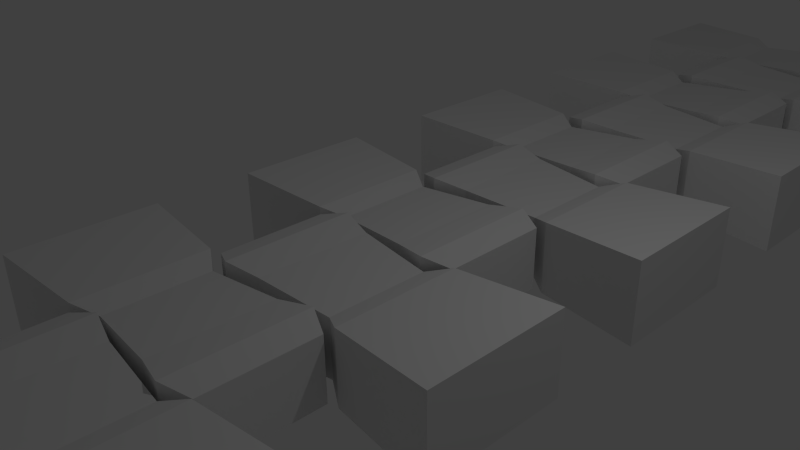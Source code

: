 # Source: epack.blend  (saved by Blender 2.72.0; exported with 4.5.12 LTS)
import bpy
from mathutils import Matrix  # noqa: F401  (used for matrix-valued properties, if any)

bpy.ops.wm.read_factory_settings(use_empty=True)
scene = bpy.context.scene
scene.name = 'Scene'

# ---- collections
col_collection_1 = bpy.data.collections.new('Collection 1'); scene.collection.children.link(col_collection_1)
col_collection_2 = bpy.data.collections.new('Collection 2'); scene.collection.children.link(col_collection_2)

# ---- materials (node trees are filled in below, after node groups)
mat_material = bpy.data.materials.new('Material')
mat_material.alpha_threshold = 0.0
mat_material.use_transparent_shadow = False
mat_material.roughness = 0.5
mat_material.line_color = (0.0, 0.0, 0.0, 1.0)

# ---- material node trees

# ---- world
world_world = bpy.data.worlds.new('World'); scene.world = world_world
world_world.color = (0.05088, 0.05088, 0.05088)
world_world.use_sun_shadow = False
world_world.sun_shadow_jitter_overblur = 0.0
world_world.cycles.sampling_method = 'MANUAL'
world_world.cycles.sample_map_resolution = 256

# ---- cameras
cam_camera = bpy.data.cameras.new('Camera')
cam_camera.clip_end = 100.0
cam_camera.lens = 35.0
cam_camera.sensor_width = 32.0
cam_camera.sensor_height = 18.0
cam_camera.ortho_scale = 7.314
cam_camera.dof.focus_distance = 0.0
cam_camera.dof.aperture_fstop = 128.0

# ---- lights
light_lamp = bpy.data.lights.new('Lamp', 'POINT')
light_lamp.transmission_factor = 0.0
light_lamp.cutoff_distance = 30.0
light_lamp.energy = 100.0
light_lamp.shadow_buffer_clip_start = 1.001
light_lamp.shadow_soft_size = 0.1
light_lamp.shadow_maximum_resolution = 0.006
light_lamp.use_absolute_resolution = True
light_lamp.cycles.use_multiple_importance_sampling = False

# ---- meshes
me_cube_003 = bpy.data.meshes.new('Cube.003')
me_cube_003.from_pydata([(-0.7482, -0.8757, -0.507), (-2.191, -1.0, -0.579), (-2.191, 1.0, -0.579), (-0.7482, 0.8757, -0.507), (-0.7482, -0.8757, 0.507), (-2.191, -1.0, 0.579), (-2.191, 1.0, 0.579), (-0.7482, 0.8757, 0.507), (-0.4316, -0.6933, -0.4014), (-0.4316, 0.6933, -0.4014), (-0.4316, -0.6933, 0.4014), (-0.4316, 0.6933, 0.4014), (0.6809, -0.8007, -0.4636), (0.6809, 0.8007, -0.4636), (0.6809, -0.8007, 0.4636), (0.6809, 0.8007, 0.4636), (1.164, -0.9187, -0.5319), (1.164, 0.9187, -0.5319), (1.164, -0.9187, 0.5319), (1.164, 0.9187, 0.5319), (1.525, -0.7552, -0.4372), (1.525, 0.7552, -0.4372), (1.525, -0.7552, 0.4372), (1.525, 0.7552, 0.4372)], [], [(0, 1, 2, 3), (4, 7, 6, 5), (0, 4, 5, 1), (1, 5, 6, 2), (2, 6, 7, 3), (7, 4, 10, 11), (11, 10, 14, 15), (3, 7, 11, 9), (4, 0, 8, 10), (0, 3, 9, 8), (15, 14, 18, 19), (9, 11, 15, 13), (10, 8, 12, 14), (8, 9, 13, 12), (19, 18, 22, 23), (13, 15, 19, 17), (14, 12, 16, 18), (12, 13, 17, 16), (17, 19, 23, 21), (18, 16, 20, 22), (16, 17, 21, 20), (21, 23, 22, 20)])
me_cube_003.materials.append(mat_material)
me_cube_003.use_remesh_preserve_volume = False
me_cube_003.use_remesh_preserve_attributes = False
me_cube_003.use_mirror_vertex_groups = False
me_cube_003.update()
me_cube = bpy.data.meshes.new('Cube')
me_cube.from_pydata([(-0.7482, -0.8757, -0.507), (-2.191, -1.0, -0.579), (-2.191, 1.0, -0.579), (-0.7482, 0.8757, -0.507), (-0.7482, -0.8757, 0.507), (-2.191, -1.0, 0.579), (-2.191, 1.0, 0.579), (-0.7482, 0.8757, 0.507), (-0.4316, -0.6933, -0.4014), (-0.4316, 0.6933, -0.4014), (-0.4316, -0.6933, 0.4014), (-0.4316, 0.6933, 0.4014), (0.6809, -0.8007, -0.4636), (0.6809, 0.8007, -0.4636), (0.6809, -0.8007, 0.4636), (0.6809, 0.8007, 0.4636), (1.164, -0.9187, -0.5319), (1.164, 0.9187, -0.5319), (1.164, -0.9187, 0.5319), (1.164, 0.9187, 0.5319), (1.525, -0.7552, -0.4372), (1.525, 0.7552, -0.4372), (1.525, -0.7552, 0.4372), (1.525, 0.7552, 0.4372)], [], [(0, 1, 2, 3), (4, 7, 6, 5), (0, 4, 5, 1), (1, 5, 6, 2), (2, 6, 7, 3), (7, 4, 10, 11), (11, 10, 14, 15), (3, 7, 11, 9), (4, 0, 8, 10), (0, 3, 9, 8), (15, 14, 18, 19), (9, 11, 15, 13), (10, 8, 12, 14), (8, 9, 13, 12), (19, 18, 22, 23), (13, 15, 19, 17), (14, 12, 16, 18), (12, 13, 17, 16), (17, 19, 23, 21), (18, 16, 20, 22), (16, 17, 21, 20), (21, 23, 22, 20)])
me_cube.materials.append(mat_material)
me_cube.use_remesh_preserve_volume = False
me_cube.use_remesh_preserve_attributes = False
me_cube.use_mirror_vertex_groups = False
me_cube.update()
me_cube_004 = bpy.data.meshes.new('Cube.004')
me_cube_004.from_pydata([(-0.8, -1.0, -0.7811), (-1.0, 1.0, -1.0), (1.0, 1.0, -1.0), (0.8, -1.0, -0.7811), (-0.8, -1.0, 0.8189), (-1.0, 1.0, 1.0), (1.0, 1.0, 1.0), (0.8, -1.0, 0.8189), (-0.8, -1.0, -0.6298), (-1.0, 1.0, -0.8108), (1.0, 1.0, -0.8108), (0.8, -1.0, -0.6298), (-0.8, -1.0, 0.9702), (-1.0, 1.0, 1.189), (1.0, 1.0, 1.189), (0.8, -1.0, 0.9702), (1.1, 1.0, -1.0), (0.88, -1.0, -0.7811), (1.1, 1.0, 1.0), (0.88, -1.0, 0.8189), (1.1, 1.0, -0.8108), (0.88, -1.0, -0.6298), (1.1, 1.0, 1.189), (0.88, -1.0, 0.9702), (-0.88, -1.0, -0.7811), (-1.1, 1.0, -1.0), (-0.88, -1.0, 0.8189), (-1.1, 1.0, 1.0), (-0.88, -1.0, -0.6298), (-1.1, 1.0, -0.8108), (-0.88, -1.0, 0.9702), (-1.1, 1.0, 1.189), (-0.8, -1.0, 0.5163), (-1.0, 1.0, 0.6217), (1.0, 1.0, 0.6217), (0.8, -1.0, 0.5163), (1.1, 1.0, 0.6217), (0.88, -1.0, 0.5163), (-0.88, -1.0, 0.5163), (-1.1, 1.0, 0.6217), (-0.8, -1.0, -0.3271), (-1.0, 1.0, -0.4325), (1.0, 1.0, -0.4325), (0.8, -1.0, -0.3271), (1.1, 1.0, -0.4325), (0.88, -1.0, -0.3271), (-0.88, -1.0, -0.3271), (-1.1, 1.0, -0.4325), (0.84, -0.6, 1.014), (-0.84, -0.6, 0.8551), (-0.84, -0.6, 1.014), (0.84, -0.6, 0.8551), (0.924, -0.6, 1.014), (0.924, -0.6, 0.8551), (-0.924, -0.6, 0.8551), (-0.924, -0.6, 1.014), (-0.84, -0.6, 0.5373), (0.84, -0.6, 0.5373), (0.924, -0.6, 0.5373), (-0.924, -0.6, 0.5373), (-0.976, 0.76, 0.9783), (-0.976, 0.76, 1.163), (-1.074, 0.76, 0.9783), (-1.074, 0.76, 1.163), (-0.976, 0.76, 0.609), (-1.074, 0.76, 0.609), (0.976, 0.76, 1.163), (0.976, 0.76, 0.9783), (1.074, 0.76, 1.163), (1.074, 0.76, 0.9783), (0.976, 0.76, 0.609), (1.074, 0.76, 0.609), (0.3, 1.0, 1.0), (0.24, -1.0, 0.8189), (0.3, 1.0, 1.189), (0.24, -1.0, 0.9702), (0.252, -0.6, 1.014), (0.252, -0.6, 0.8551), (0.2928, 0.76, 1.163), (0.2928, 0.76, 0.9783), (-0.2394, -0.6, 1.014), (-0.2782, 0.76, 1.163), (-0.285, 1.0, 1.0), (-0.228, -1.0, 0.8189), (-0.285, 1.0, 1.189), (-0.228, -1.0, 0.9702), (-0.2394, -0.6, 0.8551), (-0.2782, 0.76, 0.9783), (0.9556, 0.556, 1.141), (0.9556, 0.556, 0.9598), (1.051, 0.556, 1.141), (1.051, 0.556, 0.9598), (0.9556, 0.556, 0.5983), (1.051, 0.556, 0.5983), (-0.9556, 0.556, 0.9598), (-0.9556, 0.556, 1.141), (-1.051, 0.556, 0.9598), (-1.051, 0.556, 1.141), (-0.9556, 0.556, 0.5983), (-1.051, 0.556, 0.5983), (0.2867, 0.556, 1.141), (0.2867, 0.556, 0.9598), (-0.2723, 0.556, 1.141), (-0.2723, 0.556, 0.9598), (0.8573, -0.4266, 1.033), (0.8573, -0.4266, 0.8708), (0.9431, -0.4266, 1.033), (0.9431, -0.4266, 0.8708), (0.8573, -0.4266, 0.5465), (0.9431, -0.4266, 0.5465), (0.2572, -0.4266, 1.033), (-0.2443, -0.4266, 1.033), (-0.8573, -0.4266, 0.8708), (-0.8573, -0.4266, 1.033), (-0.9431, -0.4266, 0.8708), (-0.9431, -0.4266, 1.033), (-0.8573, -0.4266, 0.5465), (-0.9431, -0.4266, 0.5465), (0.2572, -0.4266, 0.8708), (-0.2443, -0.4266, 0.8708), (0.252, -0.6, 1.203), (0.2928, 0.76, 1.352), (-0.2394, -0.6, 1.203), (-0.2782, 0.76, 1.352), (0.2867, 0.556, 1.33), (-0.2723, 0.556, 1.33), (0.2572, -0.4266, 1.222), (-0.2443, -0.4266, 1.222), (0.252, -0.6, 1.392), (0.2928, 0.76, 1.541), (-0.2394, -0.6, 1.392), (-0.2782, 0.76, 1.541), (0.2867, 0.556, 1.519), (-0.2723, 0.556, 1.519), (0.2572, -0.4266, 1.411), (-0.2443, -0.4266, 1.411), (0.4926, 0.9612, 1.208), (-0.478, 0.9612, 1.208), (0.4926, 0.9575, 1.341), (-0.478, 0.9575, 1.341), (0.2928, 2.253, 1.163), (-0.2782, 2.253, 1.163), (0.2928, 2.253, 1.352), (-0.2782, 2.253, 1.352), (-0.3324, 0.9612, 1.208), (-0.3324, 0.9575, 1.341), (-0.1925, 2.253, 1.163), (-0.1925, 2.253, 1.352), (0.22, 2.253, 1.352), (0.22, 2.253, 1.163), (0.3689, 0.9575, 1.341), (0.3689, 0.9612, 1.208), (0.4926, 0.362, 1.149), (-0.478, 0.362, 1.149), (0.4926, 0.3583, 1.282), (-0.478, 0.3583, 1.282), (-0.3324, 0.362, 1.149), (-0.3324, 0.3583, 1.282), (0.3689, 0.3583, 1.282), (0.3689, 0.362, 1.149), (0.4447, 0.06239, 1.119), (-0.4289, 0.06239, 1.119), (0.4447, 0.05871, 1.252), (-0.4289, 0.05871, 1.252), (-0.2979, 0.06239, 1.119), (-0.2979, 0.05871, 1.252), (0.3333, 0.05871, 1.252), (0.3333, 0.06239, 1.119), (-0.24, -1.0, -0.6298), (-0.24, -1.0, -0.7811), (-0.3, 1.0, -1.0), (-0.3, 1.0, -0.8108), (0.28, -1.0, -0.6298), (0.28, -1.0, -0.7811), (0.35, 1.0, -1.0), (0.35, 1.0, -0.8108), (-0.954, 0.54, -0.9496), (-0.954, 0.54, -0.7692), (0.954, 0.54, -0.9496), (0.954, 0.54, -0.7692), (1.049, 0.54, -0.9496), (1.049, 0.54, -0.7692), (-1.049, 0.54, -0.9496), (-1.049, 0.54, -0.7692), (-0.954, 0.54, -0.4083), (0.954, 0.54, -0.4083), (1.049, 0.54, -0.4083), (-1.049, 0.54, -0.4083), (-0.2862, 0.54, -0.9496), (-0.2862, 0.54, -0.7692), (0.3339, 0.54, -0.9496), (0.3339, 0.54, -0.7692), (-0.8539, -0.461, -0.8401), (-0.8539, -0.461, -0.6786), (-0.9393, -0.461, -0.8401), (-0.9393, -0.461, -0.6786), (-0.8539, -0.461, -0.3555), (-0.9393, -0.461, -0.3555), (-0.2562, -0.461, -0.8401), (0.2989, -0.461, -0.8401), (0.8539, -0.461, -0.8401), (0.8539, -0.461, -0.6786), (0.9393, -0.461, -0.8401), (0.9393, -0.461, -0.6786), (0.8539, -0.461, -0.3555), (0.9393, -0.461, -0.3555), (-0.2562, -0.461, -0.6786), (0.2989, -0.461, -0.6786), (0.3775, 2.553, 1.163), (-0.3648, 2.553, 1.163), (0.3775, 2.553, 1.352), (-0.3648, 2.553, 1.352), (-0.2534, 2.553, 1.163), (-0.2534, 2.553, 1.352), (0.2828, 2.553, 1.352), (0.2828, 2.553, 1.163), (0.4509, 2.753, 1.163), (-0.4398, 2.753, 1.163), (0.4509, 2.753, 1.352), (-0.4398, 2.753, 1.352), (-0.3062, 2.753, 1.163), (-0.3062, 2.753, 1.352), (0.3373, 2.753, 1.352), (0.3373, 2.753, 1.163), (0.4509, 2.953, 1.163), (-0.4398, 2.953, 1.163), (0.4509, 2.953, 1.352), (-0.4398, 2.953, 1.352), (-0.3062, 2.953, 1.163), (-0.3062, 2.953, 1.352), (0.3373, 2.953, 1.352), (0.3373, 2.953, 1.163), (0.3628, 3.153, 1.163), (-0.3498, 3.153, 1.163), (0.3628, 3.153, 1.352), (-0.3498, 3.153, 1.352), (-0.2429, 3.153, 1.163), (-0.2429, 3.153, 1.352), (0.272, 3.153, 1.352), (0.272, 3.153, 1.163), (0.1867, 3.253, 1.163), (-0.1696, 3.253, 1.163), (0.1867, 3.253, 1.352), (-0.1696, 3.253, 1.352), (-0.1162, 3.253, 1.163), (-0.1162, 3.253, 1.352), (0.1412, 3.253, 1.352), (0.1412, 3.253, 1.163)], [], [(83, 4, 12, 85), (76, 48, 15, 75), (190, 174, 2, 178), (72, 6, 14, 74), (77, 73, 7, 51), (191, 179, 10, 175), (11, 3, 17, 21), (170, 1, 9, 171), (2, 10, 20, 16), (173, 3, 11, 172), (9, 1, 25, 29), (0, 8, 28, 24), (180, 16, 20, 181), (53, 19, 23, 52), (14, 6, 18, 22), (7, 15, 23, 19), (28, 8, 40, 46), (178, 2, 16, 180), (5, 27, 39, 33), (66, 14, 22, 68), (194, 24, 28, 195), (62, 27, 31, 63), (5, 13, 31, 27), (12, 4, 26, 30), (50, 12, 30, 55), (9, 29, 47, 41), (192, 0, 24, 194), (26, 4, 32, 38), (57, 35, 37, 58), (64, 33, 39, 65), (54, 26, 38, 59), (7, 19, 37, 35), (18, 6, 34, 36), (69, 18, 36, 71), (51, 7, 35, 57), (60, 5, 33, 64), (204, 43, 45, 205), (184, 41, 47, 187), (195, 28, 46, 197), (11, 21, 45, 43), (20, 10, 42, 44), (181, 20, 44, 186), (201, 11, 43, 204), (177, 9, 41, 184), (110, 104, 48, 76), (118, 77, 51, 105), (107, 53, 52, 106), (15, 48, 52, 23), (26, 54, 55, 30), (113, 50, 55, 115), (108, 57, 58, 109), (32, 56, 59, 38), (114, 54, 59, 117), (19, 53, 58, 37), (105, 51, 57, 108), (4, 49, 56, 32), (88, 66, 68, 90), (96, 62, 63, 97), (98, 64, 65, 99), (91, 69, 71, 93), (94, 60, 64, 98), (74, 14, 66, 78), (72, 79, 67, 6), (18, 69, 68, 22), (13, 61, 63, 31), (34, 70, 71, 36), (27, 62, 65, 39), (6, 67, 70, 34), (7, 73, 75, 15), (80, 76, 75, 85), (82, 72, 74, 84), (86, 83, 73, 77), (100, 102, 125, 124), (119, 86, 77, 118), (84, 74, 78, 81), (82, 87, 79, 72), (73, 83, 85, 75), (50, 80, 85, 12), (5, 82, 84, 13), (49, 4, 83, 86), (113, 111, 80, 50), (112, 49, 86, 119), (13, 84, 81, 61), (5, 60, 87, 82), (78, 66, 88, 100), (79, 101, 89, 67), (69, 91, 90, 68), (61, 95, 97, 63), (70, 92, 93, 71), (62, 96, 99, 65), (67, 89, 92, 70), (104, 88, 90, 106), (114, 96, 97, 115), (116, 98, 99, 117), (107, 91, 93, 109), (112, 94, 98, 116), (111, 110, 126, 127), (87, 103, 101, 79), (61, 81, 102, 95), (60, 94, 103, 87), (100, 88, 104, 110), (101, 118, 105, 89), (91, 107, 106, 90), (95, 113, 115, 97), (92, 108, 109, 93), (96, 114, 117, 99), (89, 105, 108, 92), (102, 100, 110, 111), (103, 189, 191, 101), (95, 102, 111, 113), (94, 112, 119, 103), (48, 104, 106, 52), (54, 114, 115, 55), (56, 116, 117, 59), (53, 107, 109, 58), (49, 112, 116, 56), (133, 132, 134, 135), (125, 127, 126, 124), (102, 81, 123, 125), (78, 100, 124, 121), (80, 111, 127, 122), (136, 151, 159, 152), (76, 80, 122, 120), (110, 76, 120, 126), (135, 134, 128, 130), (131, 129, 132, 133), (125, 123, 131, 133), (121, 124, 132, 129), (122, 127, 135, 130), (123, 121, 129, 131), (120, 122, 130, 128), (126, 120, 128, 134), (126, 134, 132, 124), (135, 127, 125, 133), (136, 138, 142, 140), (151, 150, 158, 159), (140, 142, 210, 208), (81, 78, 121, 123), (142, 148, 214, 210), (139, 137, 141, 143), (145, 139, 143, 147), (151, 136, 140, 149), (150, 145, 147, 148), (137, 144, 146, 141), (144, 145, 150, 151), (149, 140, 208, 215), (144, 151, 149, 146), (138, 150, 148, 142), (152, 159, 167, 160), (156, 159, 158, 157), (150, 138, 154, 158), (145, 144, 156, 157), (138, 136, 152, 154), (137, 139, 155, 153), (139, 145, 157, 155), (144, 137, 153, 156), (167, 166, 162, 160), (161, 163, 165, 164), (158, 154, 162, 166), (167, 159, 156, 164), (154, 152, 160, 162), (153, 155, 163, 161), (155, 157, 165, 163), (156, 153, 161, 164), (158, 166, 165, 157), (164, 165, 166, 167), (176, 1, 170, 188), (177, 189, 171, 9), (174, 170, 171, 175), (0, 169, 168, 8), (188, 170, 174, 190), (189, 191, 175, 171), (169, 173, 172, 168), (2, 174, 175, 10), (199, 190, 178, 200), (207, 201, 179, 191), (202, 180, 181, 203), (200, 178, 180, 202), (25, 182, 183, 29), (1, 176, 182, 25), (42, 185, 186, 44), (196, 184, 187, 197), (29, 183, 187, 47), (203, 181, 186, 205), (10, 179, 185, 42), (193, 177, 184, 196), (192, 176, 188, 198), (193, 206, 189, 177), (198, 188, 190, 199), (103, 119, 206, 189), (182, 194, 195, 183), (176, 192, 194, 182), (185, 204, 205, 186), (183, 195, 197, 187), (179, 201, 204, 185), (173, 199, 200, 3), (172, 11, 201, 207), (17, 202, 203, 21), (3, 200, 202, 17), (40, 196, 197, 46), (21, 203, 205, 45), (8, 193, 196, 40), (0, 192, 198, 169), (8, 168, 206, 193), (169, 198, 199, 173), (168, 172, 207, 206), (101, 191, 207, 118), (119, 118, 207, 206), (208, 210, 218, 216), (210, 214, 222, 218), (215, 208, 216, 223), (143, 141, 209, 211), (147, 143, 211, 213), (141, 146, 212, 209), (146, 149, 215, 212), (148, 147, 213, 214), (216, 218, 226, 224), (218, 222, 230, 226), (223, 216, 224, 231), (211, 209, 217, 219), (213, 211, 219, 221), (209, 212, 220, 217), (212, 215, 223, 220), (214, 213, 221, 222), (224, 226, 234, 232), (226, 230, 238, 234), (231, 224, 232, 239), (219, 217, 225, 227), (221, 219, 227, 229), (217, 220, 228, 225), (220, 223, 231, 228), (222, 221, 229, 230), (232, 234, 242, 240), (234, 238, 246, 242), (239, 232, 240, 247), (227, 225, 233, 235), (229, 227, 235, 237), (225, 228, 236, 233), (228, 231, 239, 236), (230, 229, 237, 238), (241, 244, 245, 243), (247, 240, 242, 246), (244, 247, 246, 245), (235, 233, 241, 243), (237, 235, 243, 245), (233, 236, 244, 241), (236, 239, 247, 244), (238, 237, 245, 246)])
me_cube_004.use_remesh_preserve_volume = False
me_cube_004.use_remesh_preserve_attributes = False
me_cube_004.use_mirror_vertex_groups = False
me_cube_004.update()

# ---- curves / text
cu_beziercurve = bpy.data.curves.new('BezierCurve', 'CURVE')
cu_beziercurve.dimensions = '3D'
_sp = cu_beziercurve.splines.new('BEZIER'); _sp.bezier_points.add(2)
_sp.bezier_points.foreach_set('co', [-23.06, -19.0, 0.0, 0.0, 0.0, 0.0, 0.0, 52.6, 0.0])
_sp.bezier_points.foreach_set('handle_left', [-23.56, -19.0, 0.0, 0.0, -0.5258, 0.0, 0.0, 52.07, 0.0])
_sp.bezier_points.foreach_set('handle_right', [-0.3114, -19.0, 0.0, 0.0, 0.6146, 0.0, 0.0, 53.21, 0.0])
for _p, _l, _r in zip(_sp.bezier_points, ['ALIGNED', 'ALIGNED', 'ALIGNED'], ['ALIGNED', 'ALIGNED', 'ALIGNED']): _p.handle_left_type = _l; _p.handle_right_type = _r
_sp.bezier_points.foreach_set('tilt', [1.571, 1.571, 1.571])
_sp.order_u = 0
_sp.order_v = 0
cu_beziercurve.use_path = True
cu_beziercurve.use_path_clamp = True
cu_beziercurve.bevel_resolution = 0
cu_beziercurve.fill_mode = 'HALF'

# ---- objects
ob_empty = bpy.data.objects.new('Empty', None)
ob_beziercurve_001 = bpy.data.objects.new('BezierCurve.001', cu_beziercurve)
ob_beziercurve = bpy.data.objects.new('BezierCurve', cu_beziercurve)
ob_cube_001 = bpy.data.objects.new('Cube.001', me_cube_003)
ob_cube = bpy.data.objects.new('Cube', me_cube)
ob_lamp = bpy.data.objects.new('Lamp', light_lamp)
ob_camera = bpy.data.objects.new('Camera', cam_camera)
ob_zipper = bpy.data.objects.new('Zipper', me_cube_004)

# ---- transforms, parenting, visibility, modifiers, constraints
ob_empty.location = (0.0, -22.18, 9.059)
ob_empty.scale = (3.7, 3.7, 3.7)
ob_empty.empty_image_offset = (0.0, 0.0)
ob_empty.lineart.crease_threshold = 0.0
ob_beziercurve_001.parent = ob_empty
ob_beziercurve_001.matrix_parent_inverse = Matrix(((0.2703, 0.0, 0.0, 0.0), (0.0, 0.2703, 0.0, 6.341), (0.0, 0.0, 0.2703, -2.448), (0.0, 0.0, 0.0, 1.0)))
ob_beziercurve_001.location = (0.8477, -22.82, 0.0)
ob_beziercurve_001.rotation_euler = (-0.0, 3.142, -0.0)
ob_beziercurve_001.show_in_front = True
ob_beziercurve_001.lineart.crease_threshold = 0.0
ob_beziercurve.parent = ob_empty
ob_beziercurve.matrix_parent_inverse = Matrix(((0.2703, 0.0, 0.0, 0.0), (0.0, 0.2703, 0.0, 6.341), (0.0, 0.0, 0.2703, -2.448), (0.0, 0.0, 0.0, 1.0)))
ob_beziercurve.location = (0.0, -21.14, 0.0)
ob_beziercurve.show_in_front = True
ob_beziercurve.lineart.crease_threshold = 0.0
ob_cube_001.location = (0.8477, -1.68, 0.0)
ob_cube_001.rotation_euler = (-0.0, 3.142, -0.0)
ob_cube_001.lock_rotations_4d = False
ob_cube_001.empty_display_type = 'ARROWS'
ob_cube_001.lineart.crease_threshold = 0.0
_m = ob_cube_001.modifiers.new('Array', 'ARRAY')
_m.count = 14
_m.constant_offset_displace = (0.0, 0.0, 0.0)
_m.relative_offset_displace = (0.0, 1.7, 0.0)
_m = ob_cube_001.modifiers.new('Curve', 'CURVE')
_m.object = ob_beziercurve_001
_m.deform_axis = 'POS_Y'
ob_cube.location = (0.0, 0.0, 0.0)
ob_cube.lock_rotations_4d = False
ob_cube.empty_display_type = 'ARROWS'
ob_cube.lineart.crease_threshold = 0.0
_m = ob_cube.modifiers.new('Array', 'ARRAY')
_m.count = 14
_m.constant_offset_displace = (0.0, 0.0, 0.0)
_m.relative_offset_displace = (0.0, 1.7, 0.0)
_m = ob_cube.modifiers.new('Curve', 'CURVE')
_m.object = ob_beziercurve
_m.deform_axis = 'POS_Y'
ob_lamp.location = (4.076, 1.005, 5.904)
ob_lamp.rotation_euler = (0.6503, 0.05522, 1.866)
ob_lamp.lock_rotations_4d = False
ob_lamp.empty_display_type = 'ARROWS'
ob_lamp.color = (0.0, 0.0, 0.0, 0.0)
ob_lamp.lineart.crease_threshold = 0.0
ob_camera.location = (7.481, -6.508, 5.344)
ob_camera.rotation_euler = (1.109, 0.01082, 0.8149)
ob_camera.lock_rotations_4d = False
ob_camera.empty_display_type = 'ARROWS'
ob_camera.color = (0.0, 0.0, 0.0, 0.0)
ob_camera.display_type = 'WIRE'
ob_camera.lineart.crease_threshold = 0.0
ob_zipper.parent = ob_empty
ob_zipper.matrix_parent_inverse = Matrix(((0.2703, 0.0, 0.0, 0.0), (0.0, 0.2703, 0.0, 6.341), (0.0, 0.0, 0.2703, -2.448), (0.0, 0.0, 0.0, 1.0)))
ob_zipper.location = (0.0, -23.46, -0.1427)
ob_zipper.rotation_euler = (0.0, -0.0, -3.142)
ob_zipper.scale = (3.344, 3.344, 1.768)
ob_zipper.lineart.crease_threshold = 0.0

# ---- collection membership
col_collection_1.objects.link(ob_empty)
col_collection_1.objects.link(ob_beziercurve_001)
col_collection_1.objects.link(ob_beziercurve)
col_collection_1.objects.link(ob_cube_001)
col_collection_1.objects.link(ob_cube)
col_collection_1.objects.link(ob_lamp)
col_collection_1.objects.link(ob_camera)
col_collection_2.objects.link(ob_zipper)

# ---- scene / render settings (as saved in the file)
scene.camera = ob_camera
scene.frame_start = 1; scene.frame_end = 250; scene.frame_set(1)
scene.render.engine = 'BLENDER_EEVEE_NEXT'
scene.render.resolution_percentage = 50
scene.render.dither_intensity = 0.0
scene.cycles.use_denoising = False
scene.cycles.samples = 10
scene.cycles.sampling_pattern = 'TABULATED_SOBOL'
scene.cycles.light_sampling_threshold = 0.0
scene.cycles.use_adaptive_sampling = False
scene.cycles.use_light_tree = False
scene.cycles.blur_glossy = 0.0
scene.cycles.pixel_filter_type = 'GAUSSIAN'
scene.cycles.sample_clamp_indirect = 0.0
scene.view_settings.view_transform = 'Standard'
bpy.context.view_layer.update()
